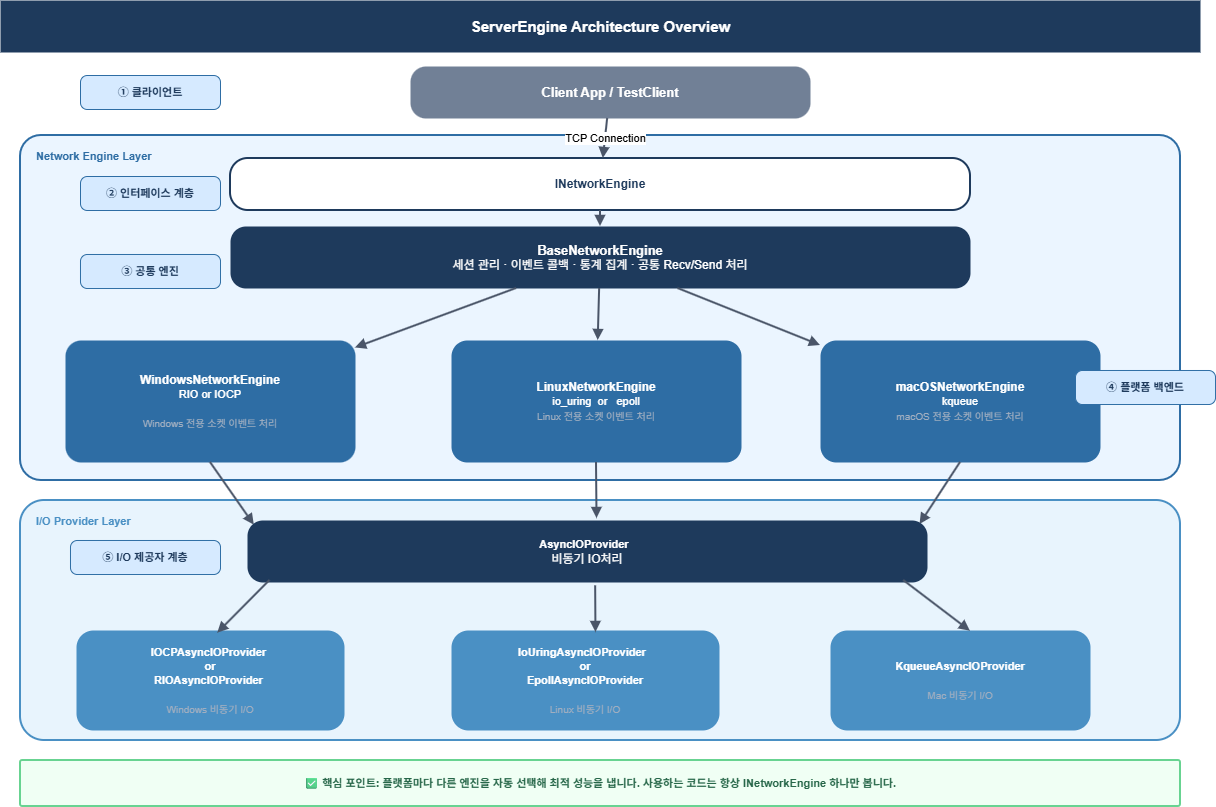

The diagram above was exported from draw.io. Its source (the exported page's mxGraphModel, read from the mxfile embedded in the PNG):
<mxGraphModel dx="1872" dy="1246" grid="1" gridSize="10" guides="1" tooltips="1" connect="1" arrows="1" fold="1" page="0" pageScale="1" pageWidth="1200" pageHeight="900" math="0" shadow="0">
  <root>
    <mxCell id="0" />
    <mxCell id="1" parent="0" />
    <mxCell id="2" parent="1" style="fillColor=#1E3A5C;strokeColor=none;fontColor=#FFFFFF;fontSize=15;fontStyle=1;html=1;verticalAlign=middle;align=center;" value="ServerEngine  Architecture Overview" vertex="1">
      <mxGeometry height="52" width="1200" as="geometry" />
    </mxCell>
    <mxCell id="3" parent="1" style="rounded=1;arcSize=30;whiteSpace=wrap;html=1;fillColor=#718096;strokeColor=none;strokeWidth=0;fontColor=#FFFFFF;fontStyle=0;verticalAlign=middle;" value="&lt;b&gt;&lt;font style=&quot;font-size:13px;&quot;&gt;Client App  /  TestClient&lt;/font&gt;&lt;/b&gt;" vertex="1">
      <mxGeometry height="52" width="400" x="410" y="66" as="geometry" />
    </mxCell>
    <mxCell id="4" parent="1" style="rounded=1;arcSize=6;whiteSpace=wrap;html=1;fillColor=#EBF5FF;strokeColor=#2E6DA4;strokeWidth=2;fontColor=#2E6DA4;fontStyle=1;fontSize=11;verticalAlign=top;align=left;spacingLeft=14;spacingTop=8;" value="Network Engine Layer" vertex="1">
      <mxGeometry height="345" width="1160" x="20" y="135" as="geometry" />
    </mxCell>
    <mxCell id="5" parent="1" style="rounded=1;arcSize=34;whiteSpace=wrap;html=1;fillColor=#FFFFFF;strokeColor=#1E3A5C;strokeWidth=2;fontColor=#1E3A5C;fontStyle=0;verticalAlign=middle;" value="&lt;b&gt;&lt;font style=&quot;font-size:12px;&quot;&gt;INetworkEngine&lt;/font&gt;&lt;/b&gt;" vertex="1">
      <mxGeometry height="52" width="740" x="230" y="158" as="geometry" />
    </mxCell>
    <mxCell id="6" parent="1" style="rounded=1;arcSize=25;whiteSpace=wrap;html=1;fillColor=#1E3A5C;strokeColor=none;strokeWidth=0;fontColor=#FFFFFF;fontStyle=0;verticalAlign=middle;" value="&lt;b&gt;&lt;font style=&quot;font-size:13px;&quot;&gt;BaseNetworkEngine&lt;/font&gt;&lt;/b&gt;&lt;br/&gt;&lt;font style=&quot;font-size:12px;&quot;&gt;세션 관리  ·  이벤트 콜백  ·  통계 집계  ·  공통 Recv/Send 처리&lt;/font&gt;" vertex="1">
      <mxGeometry height="62" width="740" x="230" y="226" as="geometry" />
    </mxCell>
    <mxCell id="7" parent="1" style="rounded=1;arcSize=13;whiteSpace=wrap;html=1;fillColor=#2E6DA4;strokeColor=none;strokeWidth=0;fontColor=#FFFFFF;fontStyle=0;verticalAlign=middle;" value="&lt;b&gt;&lt;font style=&quot;font-size:12px;&quot;&gt;WindowsNetworkEngine&lt;/font&gt;&lt;/b&gt;&lt;br&gt;&lt;font style=&quot;font-size:11px;&quot;&gt;RIO or IOCP&lt;/font&gt;&lt;br&gt;&lt;br&gt;&lt;font style=&quot;font-size: 10px; color: rgb(160, 174, 192);&quot;&gt;Windows 전용 소켓 이벤트 처리&lt;/font&gt;" vertex="1">
      <mxGeometry height="122" width="290" x="65" y="340" as="geometry" />
    </mxCell>
    <mxCell id="8" parent="1" style="rounded=1;arcSize=13;whiteSpace=wrap;html=1;fillColor=#2E6DA4;strokeColor=none;strokeWidth=0;fontColor=#FFFFFF;fontStyle=0;verticalAlign=middle;" value="&lt;b&gt;&lt;font style=&quot;font-size:12px;&quot;&gt;LinuxNetworkEngine&lt;/font&gt;&lt;/b&gt;&lt;br&gt;&lt;font style=&quot;font-size:11px;&quot;&gt;io_uring&amp;nbsp;&amp;nbsp;&lt;/font&gt;&lt;span style=&quot;font-size: 11px; background-color: transparent; color: light-dark(rgb(255, 255, 255), rgb(18, 18, 18));&quot;&gt;or&amp;nbsp;&lt;/span&gt;&lt;span style=&quot;font-size: 11px; background-color: transparent; color: light-dark(rgb(255, 255, 255), rgb(18, 18, 18));&quot;&gt;&amp;nbsp; epoll&lt;/span&gt;&lt;div&gt;&lt;font style=&quot;font-size: 10px; color: rgb(160, 174, 192);&quot;&gt;Linux 전용 소켓 이벤트 처리&lt;/font&gt;&lt;/div&gt;" vertex="1">
      <mxGeometry height="122" width="290" x="451" y="340" as="geometry" />
    </mxCell>
    <mxCell id="9" parent="1" style="rounded=1;arcSize=13;whiteSpace=wrap;html=1;fillColor=#2E6DA4;strokeColor=none;strokeWidth=0;fontColor=#FFFFFF;fontStyle=0;verticalAlign=middle;" value="&lt;b&gt;&lt;font style=&quot;font-size:12px;&quot;&gt;macOSNetworkEngine&lt;/font&gt;&lt;/b&gt;&lt;br/&gt;&lt;font style=&quot;font-size:11px;&quot;&gt;kqueue&lt;/font&gt;&lt;br/&gt;&lt;font style=&quot;font-size:10px;color:#A0AEC0;&quot;&gt;macOS 전용 소켓 이벤트 처리&lt;/font&gt;" vertex="1">
      <mxGeometry height="122" width="280" x="820" y="340" as="geometry" />
    </mxCell>
    <mxCell id="10" parent="1" style="rounded=1;arcSize=10;whiteSpace=wrap;html=1;fillColor=#E8F4FD;strokeColor=#4A90C4;strokeWidth=2;fontColor=#4A90C4;fontStyle=1;fontSize=11;verticalAlign=top;align=left;spacingLeft=14;spacingTop=8;" value="I/O Provider Layer" vertex="1">
      <mxGeometry height="240" width="1160" x="20" y="500" as="geometry" />
    </mxCell>
    <mxCell id="11" parent="1" style="rounded=1;arcSize=17;whiteSpace=wrap;html=1;fillColor=#4A90C4;strokeColor=none;strokeWidth=0;fontColor=#FFFFFF;fontStyle=0;verticalAlign=middle;" value="&lt;font style=&quot;&quot;&gt;&lt;b style=&quot;font-size: 11px;&quot;&gt;IOCP&lt;/b&gt;&lt;b style=&quot;font-size: 11px;&quot;&gt;AsyncIOProvider&amp;nbsp;&lt;/b&gt;&lt;/font&gt;&lt;div&gt;&lt;font style=&quot;&quot;&gt;&lt;b style=&quot;font-size: 11px;&quot;&gt;or&lt;br&gt;&lt;/b&gt;&lt;span style=&quot;font-size: 11px;&quot;&gt;&lt;b&gt;RIOAsyncIOProvider&amp;nbsp;&lt;/b&gt;&lt;/span&gt;&lt;/font&gt;&lt;br&gt;&lt;br&gt;&lt;font style=&quot;font-size: 10px; color: rgb(160, 174, 192);&quot;&gt;Windows 비동기 I/O&lt;/font&gt;&lt;/div&gt;" vertex="1">
      <mxGeometry height="100" width="268" x="76" y="630" as="geometry" />
    </mxCell>
    <mxCell id="12" parent="1" style="rounded=1;arcSize=17;whiteSpace=wrap;html=1;fillColor=#4A90C4;strokeColor=none;strokeWidth=0;fontColor=#FFFFFF;fontStyle=0;verticalAlign=middle;" value="&lt;b&gt;&lt;font style=&quot;font-size:11px;&quot;&gt;IoUring&lt;/font&gt;&lt;/b&gt;&lt;b style=&quot;font-size: 11px;&quot;&gt;AsyncIOProvider&amp;nbsp;&lt;/b&gt;&lt;b&gt;&lt;font style=&quot;font-size:11px;&quot;&gt;&amp;nbsp;&lt;/font&gt;&lt;/b&gt;&lt;div&gt;&lt;b&gt;&lt;font style=&quot;font-size:11px;&quot;&gt;or&lt;/font&gt;&lt;/b&gt;&lt;/div&gt;&lt;div&gt;&lt;b&gt;&lt;font style=&quot;font-size:11px;&quot;&gt;&amp;nbsp;Epoll&lt;/font&gt;&lt;/b&gt;&lt;b style=&quot;font-size: 11px;&quot;&gt;AsyncIOProvider&amp;nbsp;&lt;/b&gt;&lt;br&gt;&lt;br&gt;&lt;font style=&quot;font-size: 10px; color: rgb(160, 174, 192);&quot;&gt;Linux 비동기 I/O&lt;/font&gt;&lt;/div&gt;" vertex="1">
      <mxGeometry height="100" width="268" x="451" y="630" as="geometry" />
    </mxCell>
    <mxCell id="13" parent="1" style="rounded=1;arcSize=17;whiteSpace=wrap;html=1;fillColor=#4A90C4;strokeColor=none;strokeWidth=0;fontColor=#FFFFFF;fontStyle=0;verticalAlign=middle;" value="&lt;span style=&quot;font-size: 11px;&quot;&gt;&lt;b&gt;KqueueAsyncIOProvider&lt;/b&gt;&lt;/span&gt;&lt;div&gt;&lt;span style=&quot;font-size: 11px;&quot;&gt;&lt;b&gt;&lt;br&gt;&lt;/b&gt;&lt;/span&gt;&lt;/div&gt;&lt;div&gt;&lt;span style=&quot;color: rgb(160, 174, 192); font-size: 10px;&quot;&gt;Mac 비동기 I/O&lt;/span&gt;&lt;span style=&quot;font-size: 11px;&quot;&gt;&lt;b&gt;&lt;/b&gt;&lt;/span&gt;&lt;/div&gt;" vertex="1">
      <mxGeometry height="100" width="260" x="830" y="630" as="geometry" />
    </mxCell>
    <mxCell id="15" edge="1" parent="1" source="3" style="endArrow=block;endFill=1;strokeColor=#4A5568;strokeWidth=2;html=1;" target="5" value="TCP Connection">
      <mxGeometry relative="1" x="-0.0059" as="geometry">
        <mxPoint as="offset" />
      </mxGeometry>
    </mxCell>
    <mxCell id="16" edge="1" parent="1" source="5" style="endArrow=block;endFill=1;strokeColor=#4A5568;strokeWidth=2;html=1;" target="6" value="">
      <mxGeometry relative="1" as="geometry" />
    </mxCell>
    <mxCell id="17" edge="1" parent="1" source="6" style="endArrow=block;endFill=1;strokeColor=#4A5568;strokeWidth=2;html=1;" target="7" value="">
      <mxGeometry relative="1" as="geometry" />
    </mxCell>
    <mxCell id="18" edge="1" parent="1" source="6" style="endArrow=block;endFill=1;strokeColor=#4A5568;strokeWidth=2;html=1;" target="8" value="">
      <mxGeometry relative="1" as="geometry" />
    </mxCell>
    <mxCell id="19" edge="1" parent="1" source="6" style="endArrow=block;endFill=1;strokeColor=#4A5568;strokeWidth=2;html=1;" target="9" value="">
      <mxGeometry relative="1" as="geometry" />
    </mxCell>
    <mxCell id="20" edge="1" parent="1" style="endArrow=block;endFill=1;strokeColor=#4A5568;strokeWidth=2;html=1;entryX=0.01;entryY=0.075;entryDx=0;entryDy=0;entryPerimeter=0;" target="Mb-amQDdqyh-OryqQyqf-87" value="">
      <mxGeometry relative="1" as="geometry">
        <mxPoint x="210" y="462" as="sourcePoint" />
        <mxPoint x="210" y="600" as="targetPoint" />
      </mxGeometry>
    </mxCell>
    <mxCell id="21" edge="1" parent="1" source="8" style="endArrow=block;endFill=1;strokeColor=#4A5568;strokeWidth=2;html=1;entryX=0.514;entryY=-0.032;entryDx=0;entryDy=0;entryPerimeter=0;exitX=0.5;exitY=1;exitDx=0;exitDy=0;" target="Mb-amQDdqyh-OryqQyqf-87" value="">
      <mxGeometry relative="1" as="geometry">
        <Array as="points" />
        <mxPoint x="600" y="470" as="sourcePoint" />
        <mxPoint x="590" y="530" as="targetPoint" />
      </mxGeometry>
    </mxCell>
    <mxCell id="22" edge="1" parent="1" style="endArrow=block;endFill=1;strokeColor=#4A5568;strokeWidth=2;html=1;entryX=0.989;entryY=0.065;entryDx=0;entryDy=0;entryPerimeter=0;" target="Mb-amQDdqyh-OryqQyqf-87" value="">
      <mxGeometry relative="1" as="geometry">
        <mxPoint x="960" y="462" as="sourcePoint" />
        <mxPoint x="806" y="542" as="targetPoint" />
      </mxGeometry>
    </mxCell>
    <mxCell id="b_arch_1" parent="1" style="rounded=1;arcSize=20;whiteSpace=wrap;html=1;fillColor=#D6EAFF;strokeColor=#2E6DA4;fontColor=#1E3A5C;fontSize=11;fontStyle=1;verticalAlign=middle;" value="① 클라이언트" vertex="1">
      <mxGeometry height="34" width="140" x="80" y="75" as="geometry" />
    </mxCell>
    <mxCell id="b_arch_2" parent="1" style="rounded=1;arcSize=20;whiteSpace=wrap;html=1;fillColor=#D6EAFF;strokeColor=#2E6DA4;fontColor=#1E3A5C;fontSize=11;fontStyle=1;verticalAlign=middle;" value="② 인터페이스 계층" vertex="1">
      <mxGeometry height="34" width="140" x="80" y="176" as="geometry" />
    </mxCell>
    <mxCell id="b_arch_3" parent="1" style="rounded=1;arcSize=20;whiteSpace=wrap;html=1;fillColor=#D6EAFF;strokeColor=#2E6DA4;fontColor=#1E3A5C;fontSize=11;fontStyle=1;verticalAlign=middle;" value="③ 공통 엔진" vertex="1">
      <mxGeometry height="34" width="140" x="80" y="254" as="geometry" />
    </mxCell>
    <mxCell id="b_arch_4" parent="1" style="rounded=1;arcSize=20;whiteSpace=wrap;html=1;fillColor=#D6EAFF;strokeColor=#2E6DA4;fontColor=#1E3A5C;fontSize=11;fontStyle=1;verticalAlign=middle;" value="④ 플랫폼 백엔드" vertex="1">
      <mxGeometry height="34" width="140" x="1075" y="370" as="geometry" />
    </mxCell>
    <mxCell id="b_arch_5" parent="1" style="rounded=1;arcSize=20;whiteSpace=wrap;html=1;fillColor=#D6EAFF;strokeColor=#2E6DA4;fontColor=#1E3A5C;fontSize=11;fontStyle=1;verticalAlign=middle;" value="⑤ I/O 제공자 계층" vertex="1">
      <mxGeometry height="34" width="150" x="70" y="540" as="geometry" />
    </mxCell>
    <mxCell id="b_arch_summary" parent="1" style="rounded=1;arcSize=5;whiteSpace=wrap;html=1;fillColor=#F0FFF4;strokeColor=#68D391;strokeWidth=2;fontColor=#276749;fontStyle=1;fontSize=11;verticalAlign=middle;" value="✅ 핵심 포인트: 플랫폼마다 다른 엔진을 자동 선택해 최적 성능을 냅니다. 사용하는 코드는 항상 INetworkEngine 하나만 봅니다." vertex="1">
      <mxGeometry height="46" width="1160" x="20" y="760" as="geometry" />
    </mxCell>
    <mxCell id="Mb-amQDdqyh-OryqQyqf-87" parent="1" style="rounded=1;arcSize=25;whiteSpace=wrap;html=1;fillColor=#1E3A5C;strokeColor=none;strokeWidth=0;fontColor=#FFFFFF;fontStyle=0;verticalAlign=middle;" value="&lt;b style=&quot;font-size: 11px;&quot;&gt;AsyncIOProvider&amp;nbsp;&lt;/b&gt;&lt;b&gt;&lt;font style=&quot;font-size: 11px;&quot;&gt;&amp;nbsp;&lt;/font&gt;&lt;/b&gt;&lt;br&gt;&lt;font style=&quot;font-size:12px;&quot;&gt;비동기 IO처리&lt;/font&gt;" vertex="1">
      <mxGeometry height="62" width="680" x="247" y="520" as="geometry" />
    </mxCell>
    <mxCell id="Mb-amQDdqyh-OryqQyqf-88" edge="1" parent="1" source="Mb-amQDdqyh-OryqQyqf-87" style="endArrow=block;endFill=1;strokeColor=#4A5568;strokeWidth=2;html=1;entryX=0.527;entryY=0.027;entryDx=0;entryDy=0;entryPerimeter=0;exitX=0.033;exitY=0.968;exitDx=0;exitDy=0;exitPerimeter=0;" target="11" value="">
      <mxGeometry relative="1" as="geometry">
        <mxPoint x="320" y="550" as="sourcePoint" />
        <mxPoint x="357" y="613" as="targetPoint" />
      </mxGeometry>
    </mxCell>
    <mxCell id="Mb-amQDdqyh-OryqQyqf-89" edge="1" parent="1" source="Mb-amQDdqyh-OryqQyqf-87" style="endArrow=block;endFill=1;strokeColor=#4A5568;strokeWidth=2;html=1;entryX=0.539;entryY=0.02;entryDx=0;entryDy=0;entryPerimeter=0;exitX=0.512;exitY=1.054;exitDx=0;exitDy=0;exitPerimeter=0;" target="12" value="">
      <mxGeometry relative="1" as="geometry">
        <mxPoint x="630" y="510" as="sourcePoint" />
        <mxPoint x="635" y="578" as="targetPoint" />
      </mxGeometry>
    </mxCell>
    <mxCell id="Mb-amQDdqyh-OryqQyqf-93" edge="1" parent="1" source="Mb-amQDdqyh-OryqQyqf-87" style="endArrow=block;endFill=1;strokeColor=#4A5568;strokeWidth=2;html=1;entryX=0.538;entryY=0.007;entryDx=0;entryDy=0;entryPerimeter=0;exitX=0.965;exitY=0.968;exitDx=0;exitDy=0;exitPerimeter=0;" target="13" value="">
      <mxGeometry relative="1" as="geometry">
        <mxPoint x="1010" y="550" as="sourcePoint" />
        <mxPoint x="970" y="612" as="targetPoint" />
      </mxGeometry>
    </mxCell>
  </root>
</mxGraphModel>